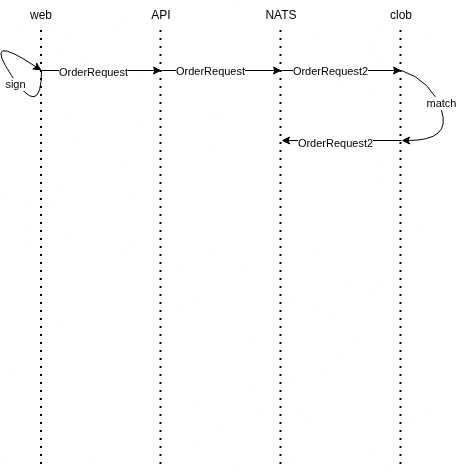

The diagram above was exported from draw.io. Its source (the exported page's mxGraphModel, read from the mxfile embedded in the PNG):
<mxGraphModel dx="946" dy="557" grid="1" gridSize="10" guides="1" tooltips="1" connect="1" arrows="1" fold="1" page="1" pageScale="1" pageWidth="950" pageHeight="600" math="0" shadow="0">
  <root>
    <mxCell id="0" />
    <mxCell id="1" parent="0" />
    <mxCell id="jqRUe5ynmCFxiA-GGeHw-1" value="web" style="text;html=1;whiteSpace=wrap;strokeColor=none;fillColor=none;align=center;verticalAlign=middle;rounded=0;" vertex="1" parent="1">
      <mxGeometry x="130" y="50" width="60" height="30" as="geometry" />
    </mxCell>
    <mxCell id="jqRUe5ynmCFxiA-GGeHw-2" value="API" style="text;html=1;whiteSpace=wrap;strokeColor=none;fillColor=none;align=center;verticalAlign=middle;rounded=0;" vertex="1" parent="1">
      <mxGeometry x="250" y="50" width="60" height="30" as="geometry" />
    </mxCell>
    <mxCell id="jqRUe5ynmCFxiA-GGeHw-4" value="" style="endArrow=none;dashed=1;html=1;dashPattern=1 3;strokeWidth=2;rounded=0;" edge="1" parent="1">
      <mxGeometry width="50" height="50" relative="1" as="geometry">
        <mxPoint x="160" y="80" as="sourcePoint" />
        <mxPoint x="160" y="520" as="targetPoint" />
      </mxGeometry>
    </mxCell>
    <mxCell id="jqRUe5ynmCFxiA-GGeHw-5" value="" style="endArrow=none;dashed=1;html=1;dashPattern=1 3;strokeWidth=2;rounded=0;" edge="1" parent="1">
      <mxGeometry width="50" height="50" relative="1" as="geometry">
        <mxPoint x="279.5" y="80" as="sourcePoint" />
        <mxPoint x="279.5" y="520" as="targetPoint" />
      </mxGeometry>
    </mxCell>
    <mxCell id="jqRUe5ynmCFxiA-GGeHw-6" value="NATS" style="text;html=1;whiteSpace=wrap;strokeColor=none;fillColor=none;align=center;verticalAlign=middle;rounded=0;" vertex="1" parent="1">
      <mxGeometry x="370" y="50" width="60" height="30" as="geometry" />
    </mxCell>
    <mxCell id="jqRUe5ynmCFxiA-GGeHw-7" value="clob" style="text;html=1;whiteSpace=wrap;strokeColor=none;fillColor=none;align=center;verticalAlign=middle;rounded=0;" vertex="1" parent="1">
      <mxGeometry x="490" y="50" width="60" height="30" as="geometry" />
    </mxCell>
    <mxCell id="jqRUe5ynmCFxiA-GGeHw-8" value="" style="endArrow=none;dashed=1;html=1;dashPattern=1 3;strokeWidth=2;rounded=0;" edge="1" parent="1">
      <mxGeometry width="50" height="50" relative="1" as="geometry">
        <mxPoint x="399.5" y="80" as="sourcePoint" />
        <mxPoint x="399.5" y="520" as="targetPoint" />
      </mxGeometry>
    </mxCell>
    <mxCell id="jqRUe5ynmCFxiA-GGeHw-9" value="" style="endArrow=none;dashed=1;html=1;dashPattern=1 3;strokeWidth=2;rounded=0;" edge="1" parent="1">
      <mxGeometry width="50" height="50" relative="1" as="geometry">
        <mxPoint x="519.5" y="80" as="sourcePoint" />
        <mxPoint x="519.5" y="520" as="targetPoint" />
      </mxGeometry>
    </mxCell>
    <mxCell id="jqRUe5ynmCFxiA-GGeHw-10" value="" style="endArrow=classic;html=1;rounded=0;" edge="1" parent="1">
      <mxGeometry width="50" height="50" relative="1" as="geometry">
        <mxPoint x="160" y="120" as="sourcePoint" />
        <mxPoint x="280" y="120" as="targetPoint" />
      </mxGeometry>
    </mxCell>
    <mxCell id="jqRUe5ynmCFxiA-GGeHw-14" value="OrderRequest" style="edgeLabel;html=1;align=center;verticalAlign=middle;resizable=0;points=[];" vertex="1" connectable="0" parent="jqRUe5ynmCFxiA-GGeHw-10">
      <mxGeometry x="-0.1458" y="-1" relative="1" as="geometry">
        <mxPoint as="offset" />
      </mxGeometry>
    </mxCell>
    <mxCell id="jqRUe5ynmCFxiA-GGeHw-12" value="" style="curved=1;endArrow=classic;html=1;rounded=0;" edge="1" parent="1">
      <mxGeometry width="50" height="50" relative="1" as="geometry">
        <mxPoint x="160" y="120" as="sourcePoint" />
        <mxPoint x="160" y="120" as="targetPoint" />
        <Array as="points">
          <mxPoint x="160" y="170" />
          <mxPoint x="100" y="80" />
        </Array>
      </mxGeometry>
    </mxCell>
    <mxCell id="jqRUe5ynmCFxiA-GGeHw-13" value="sign" style="edgeLabel;html=1;align=center;verticalAlign=middle;resizable=0;points=[];" vertex="1" connectable="0" parent="jqRUe5ynmCFxiA-GGeHw-12">
      <mxGeometry x="-0.1732" y="2" relative="1" as="geometry">
        <mxPoint as="offset" />
      </mxGeometry>
    </mxCell>
    <mxCell id="jqRUe5ynmCFxiA-GGeHw-15" value="" style="endArrow=classic;html=1;rounded=0;" edge="1" parent="1">
      <mxGeometry width="50" height="50" relative="1" as="geometry">
        <mxPoint x="280" y="120" as="sourcePoint" />
        <mxPoint x="400" y="120" as="targetPoint" />
      </mxGeometry>
    </mxCell>
    <mxCell id="jqRUe5ynmCFxiA-GGeHw-16" value="OrderRequest" style="edgeLabel;html=1;align=center;verticalAlign=middle;resizable=0;points=[];" vertex="1" connectable="0" parent="jqRUe5ynmCFxiA-GGeHw-15">
      <mxGeometry x="-0.1958" relative="1" as="geometry">
        <mxPoint as="offset" />
      </mxGeometry>
    </mxCell>
    <mxCell id="jqRUe5ynmCFxiA-GGeHw-17" value="" style="endArrow=classic;html=1;rounded=0;" edge="1" parent="1">
      <mxGeometry width="50" height="50" relative="1" as="geometry">
        <mxPoint x="400" y="120" as="sourcePoint" />
        <mxPoint x="520" y="120" as="targetPoint" />
      </mxGeometry>
    </mxCell>
    <mxCell id="jqRUe5ynmCFxiA-GGeHw-18" value="OrderRequest2" style="edgeLabel;html=1;align=center;verticalAlign=middle;resizable=0;points=[];" vertex="1" connectable="0" parent="jqRUe5ynmCFxiA-GGeHw-17">
      <mxGeometry x="-0.1958" relative="1" as="geometry">
        <mxPoint as="offset" />
      </mxGeometry>
    </mxCell>
    <mxCell id="jqRUe5ynmCFxiA-GGeHw-22" value="" style="curved=1;endArrow=classic;html=1;rounded=0;" edge="1" parent="1">
      <mxGeometry width="50" height="50" relative="1" as="geometry">
        <mxPoint x="520" y="120" as="sourcePoint" />
        <mxPoint x="520" y="190" as="targetPoint" />
        <Array as="points">
          <mxPoint x="550" y="130" />
          <mxPoint x="570" y="190" />
        </Array>
      </mxGeometry>
    </mxCell>
    <mxCell id="jqRUe5ynmCFxiA-GGeHw-23" value="match" style="edgeLabel;html=1;align=center;verticalAlign=middle;resizable=0;points=[];" vertex="1" connectable="0" parent="jqRUe5ynmCFxiA-GGeHw-22">
      <mxGeometry x="-0.2282" y="2" relative="1" as="geometry">
        <mxPoint as="offset" />
      </mxGeometry>
    </mxCell>
    <mxCell id="jqRUe5ynmCFxiA-GGeHw-24" value="" style="endArrow=classic;html=1;rounded=0;" edge="1" parent="1">
      <mxGeometry width="50" height="50" relative="1" as="geometry">
        <mxPoint x="520" y="190" as="sourcePoint" />
        <mxPoint x="400" y="190" as="targetPoint" />
      </mxGeometry>
    </mxCell>
    <mxCell id="jqRUe5ynmCFxiA-GGeHw-26" value="OrderRequest2" style="edgeLabel;html=1;align=center;verticalAlign=middle;resizable=0;points=[];" vertex="1" connectable="0" parent="jqRUe5ynmCFxiA-GGeHw-24">
      <mxGeometry x="0.1124" y="2" relative="1" as="geometry">
        <mxPoint as="offset" />
      </mxGeometry>
    </mxCell>
  </root>
</mxGraphModel>